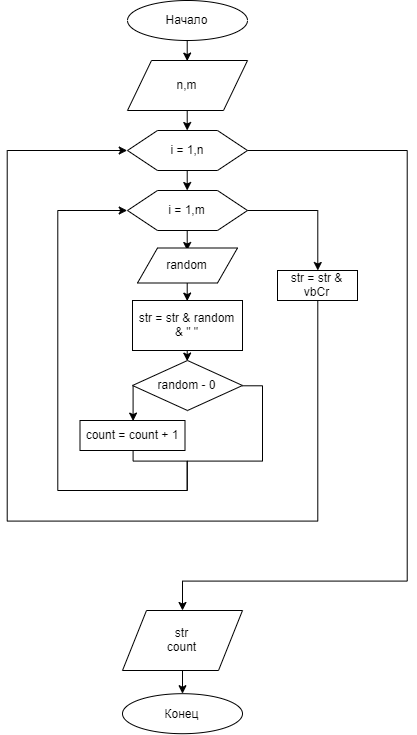

The diagram above was exported from draw.io. Its source (the exported page's mxGraphModel, read from the mxfile embedded in the PNG):
<mxGraphModel dx="1205" dy="1740" grid="1" gridSize="10" guides="1" tooltips="1" connect="1" arrows="1" fold="1" page="1" pageScale="1" pageWidth="827" pageHeight="1169" math="0" shadow="0">
  <root>
    <mxCell id="0" />
    <mxCell id="1" parent="0" />
    <mxCell id="IB7GYAoO9W4jVIln8zjf-28" style="edgeStyle=orthogonalEdgeStyle;rounded=0;orthogonalLoop=1;jettySize=auto;html=1;exitX=0.5;exitY=1;exitDx=0;exitDy=0;entryX=0.5;entryY=0;entryDx=0;entryDy=0;" edge="1" parent="1" source="IB7GYAoO9W4jVIln8zjf-1" target="IB7GYAoO9W4jVIln8zjf-27">
      <mxGeometry relative="1" as="geometry" />
    </mxCell>
    <mxCell id="IB7GYAoO9W4jVIln8zjf-1" value="Начало" style="ellipse;whiteSpace=wrap;html=1;" vertex="1" parent="1">
      <mxGeometry x="200" y="-30" width="120" height="40" as="geometry" />
    </mxCell>
    <mxCell id="IB7GYAoO9W4jVIln8zjf-8" style="edgeStyle=orthogonalEdgeStyle;rounded=0;orthogonalLoop=1;jettySize=auto;html=1;exitX=0.5;exitY=1;exitDx=0;exitDy=0;entryX=0.5;entryY=0;entryDx=0;entryDy=0;" edge="1" parent="1" source="IB7GYAoO9W4jVIln8zjf-3" target="IB7GYAoO9W4jVIln8zjf-7">
      <mxGeometry relative="1" as="geometry" />
    </mxCell>
    <mxCell id="IB7GYAoO9W4jVIln8zjf-16" style="edgeStyle=orthogonalEdgeStyle;rounded=0;orthogonalLoop=1;jettySize=auto;html=1;exitX=1;exitY=0.5;exitDx=0;exitDy=0;entryX=0.5;entryY=0;entryDx=0;entryDy=0;" edge="1" parent="1" source="IB7GYAoO9W4jVIln8zjf-3" target="IB7GYAoO9W4jVIln8zjf-17">
      <mxGeometry relative="1" as="geometry">
        <mxPoint x="260" y="410" as="targetPoint" />
        <Array as="points">
          <mxPoint x="480" y="120" />
          <mxPoint x="480" y="551" />
          <mxPoint x="255" y="551" />
        </Array>
      </mxGeometry>
    </mxCell>
    <mxCell id="IB7GYAoO9W4jVIln8zjf-3" value="i = 1,n" style="shape=hexagon;perimeter=hexagonPerimeter2;whiteSpace=wrap;html=1;" vertex="1" parent="1">
      <mxGeometry x="200" y="100" width="120" height="40" as="geometry" />
    </mxCell>
    <mxCell id="IB7GYAoO9W4jVIln8zjf-10" style="edgeStyle=orthogonalEdgeStyle;rounded=0;orthogonalLoop=1;jettySize=auto;html=1;exitX=0.5;exitY=1;exitDx=0;exitDy=0;entryX=0.5;entryY=0;entryDx=0;entryDy=0;" edge="1" parent="1" source="IB7GYAoO9W4jVIln8zjf-7">
      <mxGeometry relative="1" as="geometry">
        <mxPoint x="259.7058823529412" y="220" as="targetPoint" />
      </mxGeometry>
    </mxCell>
    <mxCell id="IB7GYAoO9W4jVIln8zjf-23" style="edgeStyle=orthogonalEdgeStyle;rounded=0;orthogonalLoop=1;jettySize=auto;html=1;exitX=1;exitY=0.5;exitDx=0;exitDy=0;entryX=0.5;entryY=0;entryDx=0;entryDy=0;" edge="1" parent="1" source="IB7GYAoO9W4jVIln8zjf-7" target="IB7GYAoO9W4jVIln8zjf-19">
      <mxGeometry relative="1" as="geometry">
        <mxPoint x="370" y="230" as="targetPoint" />
      </mxGeometry>
    </mxCell>
    <mxCell id="IB7GYAoO9W4jVIln8zjf-40" style="edgeStyle=orthogonalEdgeStyle;rounded=0;orthogonalLoop=1;jettySize=auto;html=1;exitX=0;exitY=0.5;exitDx=0;exitDy=0;endArrow=classic;endFill=1;entryX=0;entryY=0.5;entryDx=0;entryDy=0;" edge="1" parent="1" target="IB7GYAoO9W4jVIln8zjf-7">
      <mxGeometry relative="1" as="geometry">
        <mxPoint x="260" y="460" as="sourcePoint" />
        <Array as="points">
          <mxPoint x="130" y="460" />
          <mxPoint x="130" y="180" />
        </Array>
      </mxGeometry>
    </mxCell>
    <mxCell id="IB7GYAoO9W4jVIln8zjf-7" value="i = 1,m" style="shape=hexagon;perimeter=hexagonPerimeter2;whiteSpace=wrap;html=1;" vertex="1" parent="1">
      <mxGeometry x="200" y="160" width="120" height="40" as="geometry" />
    </mxCell>
    <mxCell id="IB7GYAoO9W4jVIln8zjf-12" style="edgeStyle=orthogonalEdgeStyle;rounded=0;orthogonalLoop=1;jettySize=auto;html=1;exitX=0.5;exitY=1;exitDx=0;exitDy=0;entryX=0.5;entryY=0;entryDx=0;entryDy=0;" edge="1" parent="1" target="IB7GYAoO9W4jVIln8zjf-11">
      <mxGeometry relative="1" as="geometry">
        <mxPoint x="259.7058823529412" y="250.5882352941178" as="sourcePoint" />
      </mxGeometry>
    </mxCell>
    <mxCell id="IB7GYAoO9W4jVIln8zjf-32" style="edgeStyle=orthogonalEdgeStyle;rounded=0;orthogonalLoop=1;jettySize=auto;html=1;exitX=0.5;exitY=1;exitDx=0;exitDy=0;entryX=0.5;entryY=0;entryDx=0;entryDy=0;" edge="1" parent="1" source="IB7GYAoO9W4jVIln8zjf-11" target="IB7GYAoO9W4jVIln8zjf-31">
      <mxGeometry relative="1" as="geometry" />
    </mxCell>
    <mxCell id="IB7GYAoO9W4jVIln8zjf-11" value="str = str &amp;amp; random &amp;amp; &quot; &quot;" style="rounded=0;whiteSpace=wrap;html=1;" vertex="1" parent="1">
      <mxGeometry x="205" y="270" width="110" height="50" as="geometry" />
    </mxCell>
    <mxCell id="IB7GYAoO9W4jVIln8zjf-26" style="edgeStyle=orthogonalEdgeStyle;rounded=0;orthogonalLoop=1;jettySize=auto;html=1;exitX=0.5;exitY=1;exitDx=0;exitDy=0;" edge="1" parent="1" source="IB7GYAoO9W4jVIln8zjf-17" target="IB7GYAoO9W4jVIln8zjf-25">
      <mxGeometry relative="1" as="geometry" />
    </mxCell>
    <mxCell id="IB7GYAoO9W4jVIln8zjf-17" value="str&lt;br&gt;count" style="shape=parallelogram;perimeter=parallelogramPerimeter;whiteSpace=wrap;html=1;" vertex="1" parent="1">
      <mxGeometry x="195" y="580" width="120" height="60" as="geometry" />
    </mxCell>
    <mxCell id="IB7GYAoO9W4jVIln8zjf-24" style="edgeStyle=orthogonalEdgeStyle;rounded=0;orthogonalLoop=1;jettySize=auto;html=1;exitX=0.5;exitY=1;exitDx=0;exitDy=0;entryX=0;entryY=0.5;entryDx=0;entryDy=0;" edge="1" parent="1" source="IB7GYAoO9W4jVIln8zjf-19" target="IB7GYAoO9W4jVIln8zjf-3">
      <mxGeometry relative="1" as="geometry">
        <Array as="points">
          <mxPoint x="390" y="491" />
          <mxPoint x="80" y="491" />
          <mxPoint x="80" y="120" />
        </Array>
      </mxGeometry>
    </mxCell>
    <mxCell id="IB7GYAoO9W4jVIln8zjf-19" value="str = str &amp;amp; vbCr" style="rounded=0;whiteSpace=wrap;html=1;" vertex="1" parent="1">
      <mxGeometry x="350" y="240" width="80" height="30" as="geometry" />
    </mxCell>
    <mxCell id="IB7GYAoO9W4jVIln8zjf-25" value="Конец" style="ellipse;whiteSpace=wrap;html=1;" vertex="1" parent="1">
      <mxGeometry x="195" y="663.2000122070312" width="120" height="40" as="geometry" />
    </mxCell>
    <mxCell id="IB7GYAoO9W4jVIln8zjf-29" style="edgeStyle=orthogonalEdgeStyle;rounded=0;orthogonalLoop=1;jettySize=auto;html=1;exitX=0.5;exitY=1;exitDx=0;exitDy=0;entryX=0.5;entryY=0;entryDx=0;entryDy=0;" edge="1" parent="1" source="IB7GYAoO9W4jVIln8zjf-27" target="IB7GYAoO9W4jVIln8zjf-3">
      <mxGeometry relative="1" as="geometry" />
    </mxCell>
    <mxCell id="IB7GYAoO9W4jVIln8zjf-27" value="n,m" style="shape=parallelogram;perimeter=parallelogramPerimeter;whiteSpace=wrap;html=1;" vertex="1" parent="1">
      <mxGeometry x="200" y="30" width="120" height="50" as="geometry" />
    </mxCell>
    <mxCell id="IB7GYAoO9W4jVIln8zjf-30" value="random" style="shape=parallelogram;perimeter=parallelogramPerimeter;whiteSpace=wrap;html=1;" vertex="1" parent="1">
      <mxGeometry x="210" y="217.5" width="100" height="35" as="geometry" />
    </mxCell>
    <mxCell id="IB7GYAoO9W4jVIln8zjf-36" style="edgeStyle=orthogonalEdgeStyle;rounded=0;orthogonalLoop=1;jettySize=auto;html=1;exitX=0;exitY=0.5;exitDx=0;exitDy=0;entryX=0.5;entryY=0;entryDx=0;entryDy=0;" edge="1" parent="1" source="IB7GYAoO9W4jVIln8zjf-31" target="IB7GYAoO9W4jVIln8zjf-33">
      <mxGeometry relative="1" as="geometry" />
    </mxCell>
    <mxCell id="IB7GYAoO9W4jVIln8zjf-37" style="edgeStyle=orthogonalEdgeStyle;rounded=0;orthogonalLoop=1;jettySize=auto;html=1;exitX=1;exitY=0.5;exitDx=0;exitDy=0;endArrow=none;endFill=0;" edge="1" parent="1" source="IB7GYAoO9W4jVIln8zjf-31">
      <mxGeometry relative="1" as="geometry">
        <mxPoint x="260" y="460" as="targetPoint" />
        <Array as="points">
          <mxPoint x="335" y="355" />
          <mxPoint x="335" y="431" />
          <mxPoint x="260" y="431" />
        </Array>
      </mxGeometry>
    </mxCell>
    <mxCell id="IB7GYAoO9W4jVIln8zjf-31" value="random - 0" style="rhombus;whiteSpace=wrap;html=1;" vertex="1" parent="1">
      <mxGeometry x="205" y="330" width="110" height="50" as="geometry" />
    </mxCell>
    <mxCell id="IB7GYAoO9W4jVIln8zjf-38" style="edgeStyle=orthogonalEdgeStyle;rounded=0;orthogonalLoop=1;jettySize=auto;html=1;exitX=0.5;exitY=1;exitDx=0;exitDy=0;endArrow=none;endFill=0;" edge="1" parent="1" source="IB7GYAoO9W4jVIln8zjf-33">
      <mxGeometry relative="1" as="geometry">
        <mxPoint x="260" y="460" as="targetPoint" />
        <Array as="points">
          <mxPoint x="206" y="431" />
          <mxPoint x="260" y="431" />
        </Array>
      </mxGeometry>
    </mxCell>
    <mxCell id="IB7GYAoO9W4jVIln8zjf-33" value="count = count + 1" style="rounded=0;whiteSpace=wrap;html=1;" vertex="1" parent="1">
      <mxGeometry x="152.5" y="390" width="105" height="30" as="geometry" />
    </mxCell>
  </root>
</mxGraphModel>